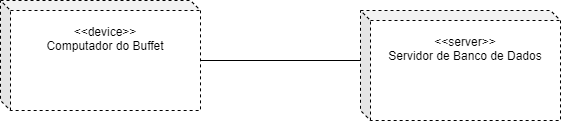

The diagram above was exported from draw.io. Its source (the exported page's mxGraphModel, read from the mxfile embedded in the PNG):
<mxGraphModel dx="1381" dy="764" grid="1" gridSize="10" guides="1" tooltips="1" connect="1" arrows="1" fold="1" page="1" pageScale="1" pageWidth="827" pageHeight="1169" math="0" shadow="0">
  <root>
    <mxCell id="0" />
    <mxCell id="1" parent="0" />
    <mxCell id="N7dOBWKhzy0wbSYVfnhw-7" style="edgeStyle=orthogonalEdgeStyle;rounded=0;orthogonalLoop=1;jettySize=auto;html=1;exitX=0;exitY=0;exitDx=200;exitDy=60;exitPerimeter=0;entryX=0;entryY=0;entryDx=0;entryDy=50;entryPerimeter=0;endArrow=none;endFill=0;" edge="1" parent="1" source="N7dOBWKhzy0wbSYVfnhw-4" target="N7dOBWKhzy0wbSYVfnhw-5">
      <mxGeometry relative="1" as="geometry" />
    </mxCell>
    <mxCell id="N7dOBWKhzy0wbSYVfnhw-4" value="&amp;lt;&amp;lt;device&amp;gt;&amp;gt;&lt;br&gt;Computador do Buffet&lt;br&gt;&lt;br&gt;&lt;br&gt;&lt;br&gt;" style="shape=cube;whiteSpace=wrap;html=1;boundedLbl=1;backgroundOutline=1;darkOpacity=0.05;darkOpacity2=0.1;dashed=1;size=10;" vertex="1" parent="1">
      <mxGeometry x="80" y="240" width="200" height="110" as="geometry" />
    </mxCell>
    <mxCell id="N7dOBWKhzy0wbSYVfnhw-5" value="&amp;lt;&amp;lt;server&amp;gt;&amp;gt;&lt;br&gt;Servidor de Banco de Dados&lt;br&gt;&lt;br&gt;&lt;br&gt;&lt;br&gt;" style="shape=cube;whiteSpace=wrap;html=1;boundedLbl=1;backgroundOutline=1;darkOpacity=0.05;darkOpacity2=0.1;dashed=1;size=10;" vertex="1" parent="1">
      <mxGeometry x="440" y="250" width="200" height="110" as="geometry" />
    </mxCell>
  </root>
</mxGraphModel>